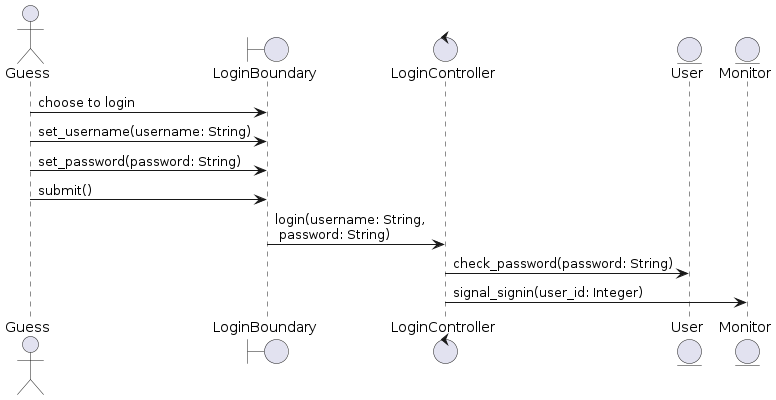

The diagram above was rendered by PlantUML. Its source (embedded in the PNG):
@startuml

actor Guess as A
boundary LoginBoundary as B
control LoginController as C
entity User
entity Monitor


A -> B: choose to login
A -> B: set_username(username: String)
A -> B: set_password(password: String)
A -> B: submit()
B -> C: login(username: String, \n password: String)
C -> User: check_password(password: String)
C -> Monitor: signal_signin(user_id: Integer)

@enduml